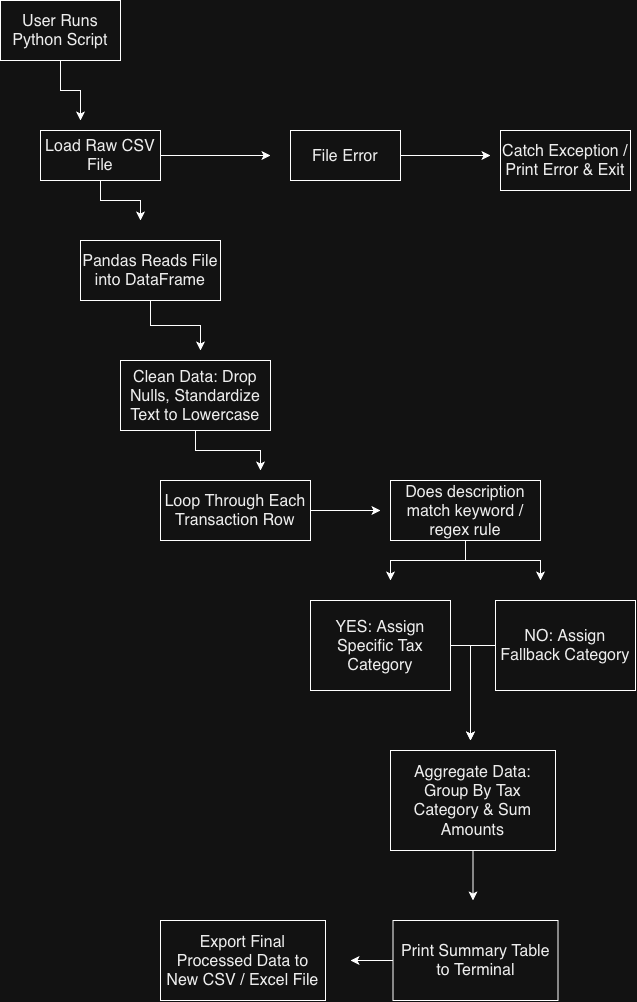

The diagram above was exported from draw.io. Its source (the exported page's mxGraphModel, read from the mxfile embedded in the PNG):
<mxGraphModel dx="760" dy="1045" grid="1" gridSize="10" guides="1" tooltips="1" connect="1" arrows="1" fold="1" page="1" pageScale="1" pageWidth="850" pageHeight="1100" math="0" shadow="0">
  <root>
    <mxCell id="0" />
    <mxCell id="1" parent="0" />
    <mxCell id="wC5-onpM0RUjtGvPj5Ua-14" edge="1" parent="1" source="wC5-onpM0RUjtGvPj5Ua-2" style="edgeStyle=orthogonalEdgeStyle;rounded=0;orthogonalLoop=1;jettySize=auto;html=1;defaultLabelBackgroundColor=page;">
      <mxGeometry relative="1" as="geometry">
        <mxPoint x="90" y="129.9999999999999" as="targetPoint" />
      </mxGeometry>
    </mxCell>
    <mxCell id="wC5-onpM0RUjtGvPj5Ua-2" parent="1" style="rounded=0;whiteSpace=wrap;html=1;" value="&lt;span style=&quot;font-size: medium; font-style: normal; font-variant-caps: normal; font-weight: 400; letter-spacing: normal; orphans: 2; text-align: start; text-indent: 0px; text-transform: none; white-space: normal; widows: 2; word-spacing: 0px; -webkit-text-stroke-width: 0px; text-decoration: none; caret-color: rgb(0, 0, 0); color: rgb(0, 0, 0); float: none; display: inline !important;&quot;&gt;User Runs Python Script&lt;/span&gt;" vertex="1">
      <mxGeometry height="60" width="120" x="10" y="10" as="geometry" />
    </mxCell>
    <mxCell id="wC5-onpM0RUjtGvPj5Ua-12" edge="1" parent="1" source="wC5-onpM0RUjtGvPj5Ua-3" style="edgeStyle=orthogonalEdgeStyle;rounded=0;orthogonalLoop=1;jettySize=auto;html=1;defaultLabelBackgroundColor=page;">
      <mxGeometry relative="1" as="geometry">
        <mxPoint x="280" y="165" as="targetPoint" />
      </mxGeometry>
    </mxCell>
    <mxCell id="wC5-onpM0RUjtGvPj5Ua-15" edge="1" parent="1" source="wC5-onpM0RUjtGvPj5Ua-3" style="edgeStyle=orthogonalEdgeStyle;rounded=0;orthogonalLoop=1;jettySize=auto;html=1;exitX=0.5;exitY=1;exitDx=0;exitDy=0;defaultLabelBackgroundColor=page;">
      <mxGeometry relative="1" as="geometry">
        <mxPoint x="150" y="229.9999999999999" as="targetPoint" />
      </mxGeometry>
    </mxCell>
    <mxCell id="wC5-onpM0RUjtGvPj5Ua-3" parent="1" style="rounded=0;whiteSpace=wrap;html=1;" value="&lt;span style=&quot;font-size: medium; font-style: normal; font-variant-caps: normal; font-weight: 400; letter-spacing: normal; orphans: 2; text-align: start; text-indent: 0px; text-transform: none; white-space: normal; widows: 2; word-spacing: 0px; -webkit-text-stroke-width: 0px; text-decoration: none; caret-color: rgb(0, 0, 0); color: rgb(0, 0, 0); float: none; display: inline !important;&quot;&gt;Load Raw CSV File&lt;/span&gt;" vertex="1">
      <mxGeometry height="50" width="120" x="50" y="140" as="geometry" />
    </mxCell>
    <mxCell id="wC5-onpM0RUjtGvPj5Ua-16" edge="1" parent="1" source="wC5-onpM0RUjtGvPj5Ua-5" style="edgeStyle=orthogonalEdgeStyle;rounded=0;orthogonalLoop=1;jettySize=auto;html=1;defaultLabelBackgroundColor=page;">
      <mxGeometry relative="1" as="geometry">
        <mxPoint x="210" y="360" as="targetPoint" />
      </mxGeometry>
    </mxCell>
    <mxCell id="wC5-onpM0RUjtGvPj5Ua-5" parent="1" style="rounded=0;whiteSpace=wrap;html=1;" value="&lt;span style=&quot;font-size: medium; text-align: start; caret-color: rgb(0, 0, 0); color: rgb(0, 0, 0);&quot;&gt;Pandas Reads File into DataFrame&lt;/span&gt;" vertex="1">
      <mxGeometry height="60" width="140" x="90" y="250" as="geometry" />
    </mxCell>
    <mxCell id="wC5-onpM0RUjtGvPj5Ua-17" edge="1" parent="1" source="wC5-onpM0RUjtGvPj5Ua-6" style="edgeStyle=orthogonalEdgeStyle;rounded=0;orthogonalLoop=1;jettySize=auto;html=1;defaultLabelBackgroundColor=page;">
      <mxGeometry relative="1" as="geometry">
        <mxPoint x="270" y="480" as="targetPoint" />
      </mxGeometry>
    </mxCell>
    <mxCell id="wC5-onpM0RUjtGvPj5Ua-6" parent="1" style="rounded=0;whiteSpace=wrap;html=1;" value="&lt;span style=&quot;font-size: medium; text-align: start; caret-color: rgb(0, 0, 0); color: rgb(0, 0, 0);&quot;&gt;Clean Data: Drop Nulls, Standardize Text to Lowercase&lt;/span&gt;" vertex="1">
      <mxGeometry height="70" width="150" x="130" y="370" as="geometry" />
    </mxCell>
    <mxCell id="wC5-onpM0RUjtGvPj5Ua-24" edge="1" parent="1" source="wC5-onpM0RUjtGvPj5Ua-7" style="edgeStyle=orthogonalEdgeStyle;rounded=0;orthogonalLoop=1;jettySize=auto;html=1;defaultLabelBackgroundColor=page;">
      <mxGeometry relative="1" as="geometry">
        <mxPoint x="390" y="520" as="targetPoint" />
      </mxGeometry>
    </mxCell>
    <mxCell id="wC5-onpM0RUjtGvPj5Ua-7" parent="1" style="rounded=0;whiteSpace=wrap;html=1;" value="&lt;span style=&quot;font-size: medium; font-style: normal; font-variant-caps: normal; font-weight: 400; letter-spacing: normal; orphans: 2; text-align: start; text-indent: 0px; text-transform: none; white-space: normal; widows: 2; word-spacing: 0px; -webkit-text-stroke-width: 0px; text-decoration: none; caret-color: rgb(0, 0, 0); color: rgb(0, 0, 0); float: none; display: inline !important;&quot;&gt;Loop Through Each Transaction Row&lt;/span&gt;" vertex="1">
      <mxGeometry height="60" width="150" x="170" y="490" as="geometry" />
    </mxCell>
    <mxCell id="wC5-onpM0RUjtGvPj5Ua-13" edge="1" parent="1" source="wC5-onpM0RUjtGvPj5Ua-8" style="edgeStyle=orthogonalEdgeStyle;rounded=0;orthogonalLoop=1;jettySize=auto;html=1;defaultLabelBackgroundColor=page;">
      <mxGeometry relative="1" as="geometry">
        <mxPoint x="500" y="165" as="targetPoint" />
      </mxGeometry>
    </mxCell>
    <mxCell id="wC5-onpM0RUjtGvPj5Ua-8" parent="1" style="rounded=0;whiteSpace=wrap;html=1;" value="&lt;span style=&quot;font-size: medium; text-align: start; caret-color: rgb(0, 0, 0); color: rgb(0, 0, 0);&quot;&gt;File Error&lt;/span&gt;" vertex="1">
      <mxGeometry height="50" width="110" x="300" y="140" as="geometry" />
    </mxCell>
    <mxCell id="wC5-onpM0RUjtGvPj5Ua-10" parent="1" style="rounded=0;whiteSpace=wrap;html=1;" value="&lt;span style=&quot;font-size: medium; font-style: normal; font-variant-caps: normal; font-weight: 400; letter-spacing: normal; orphans: 2; text-align: start; text-indent: 0px; text-transform: none; white-space: normal; widows: 2; word-spacing: 0px; -webkit-text-stroke-width: 0px; text-decoration: none; caret-color: rgb(0, 0, 0); color: rgb(0, 0, 0); float: none; display: inline !important;&quot;&gt;Catch Exception / Print Error &amp;amp; Exit&lt;/span&gt;" vertex="1">
      <mxGeometry height="60" width="130" x="510" y="140" as="geometry" />
    </mxCell>
    <mxCell id="wC5-onpM0RUjtGvPj5Ua-22" edge="1" parent="1" source="wC5-onpM0RUjtGvPj5Ua-18" style="edgeStyle=orthogonalEdgeStyle;rounded=0;orthogonalLoop=1;jettySize=auto;html=1;defaultLabelBackgroundColor=page;">
      <mxGeometry relative="1" as="geometry">
        <mxPoint x="400" y="590" as="targetPoint" />
      </mxGeometry>
    </mxCell>
    <mxCell id="wC5-onpM0RUjtGvPj5Ua-23" edge="1" parent="1" source="wC5-onpM0RUjtGvPj5Ua-18" style="edgeStyle=orthogonalEdgeStyle;rounded=0;orthogonalLoop=1;jettySize=auto;html=1;defaultLabelBackgroundColor=page;">
      <mxGeometry relative="1" as="geometry">
        <mxPoint x="550" y="590" as="targetPoint" />
      </mxGeometry>
    </mxCell>
    <mxCell id="wC5-onpM0RUjtGvPj5Ua-18" parent="1" style="rounded=0;whiteSpace=wrap;html=1;" value="&lt;span style=&quot;font-size: medium; font-style: normal; font-variant-caps: normal; font-weight: 400; letter-spacing: normal; orphans: 2; text-align: start; text-indent: 0px; text-transform: none; white-space: normal; widows: 2; word-spacing: 0px; -webkit-text-stroke-width: 0px; text-decoration: none; caret-color: rgb(0, 0, 0); color: rgb(0, 0, 0); float: none; display: inline !important;&quot;&gt;Does description match keyword / regex rule&lt;/span&gt;" vertex="1">
      <mxGeometry height="60" width="150" x="400" y="490" as="geometry" />
    </mxCell>
    <mxCell id="wC5-onpM0RUjtGvPj5Ua-25" edge="1" parent="1" source="wC5-onpM0RUjtGvPj5Ua-20" style="edgeStyle=orthogonalEdgeStyle;rounded=0;orthogonalLoop=1;jettySize=auto;html=1;defaultLabelBackgroundColor=page;">
      <mxGeometry relative="1" x="0.3565" as="geometry">
        <mxPoint x="480" y="750" as="targetPoint" />
      </mxGeometry>
    </mxCell>
    <mxCell id="wC5-onpM0RUjtGvPj5Ua-20" parent="1" style="rounded=0;whiteSpace=wrap;html=1;" value="&lt;span style=&quot;font-size: medium; font-style: normal; font-variant-caps: normal; font-weight: 400; letter-spacing: normal; orphans: 2; text-align: start; text-indent: 0px; text-transform: none; white-space: normal; widows: 2; word-spacing: 0px; -webkit-text-stroke-width: 0px; text-decoration: none; caret-color: rgb(0, 0, 0); color: rgb(0, 0, 0); float: none; display: inline !important;&quot;&gt;YES: Assign Specific Tax Category&lt;/span&gt;" vertex="1">
      <mxGeometry height="90" width="140" x="320" y="610" as="geometry" />
    </mxCell>
    <mxCell id="wC5-onpM0RUjtGvPj5Ua-26" edge="1" parent="1" source="wC5-onpM0RUjtGvPj5Ua-21" style="edgeStyle=orthogonalEdgeStyle;rounded=0;orthogonalLoop=1;jettySize=auto;html=1;defaultLabelBackgroundColor=page;">
      <mxGeometry relative="1" x="0.3333" as="geometry">
        <mxPoint x="480" y="750" as="targetPoint" />
      </mxGeometry>
    </mxCell>
    <mxCell id="wC5-onpM0RUjtGvPj5Ua-21" parent="1" style="rounded=0;whiteSpace=wrap;html=1;" value="&lt;span style=&quot;font-size: medium; font-style: normal; font-variant-caps: normal; font-weight: 400; letter-spacing: normal; orphans: 2; text-align: start; text-indent: 0px; text-transform: none; white-space: normal; widows: 2; word-spacing: 0px; -webkit-text-stroke-width: 0px; text-decoration: none; caret-color: rgb(0, 0, 0); color: rgb(0, 0, 0); float: none; display: inline !important;&quot;&gt;NO: Assign Fallback Category&lt;/span&gt;" vertex="1">
      <mxGeometry height="90" width="140" x="505" y="610" as="geometry" />
    </mxCell>
    <mxCell id="wC5-onpM0RUjtGvPj5Ua-31" edge="1" parent="1" source="wC5-onpM0RUjtGvPj5Ua-27" style="edgeStyle=orthogonalEdgeStyle;rounded=0;orthogonalLoop=1;jettySize=auto;html=1;defaultLabelBackgroundColor=page;">
      <mxGeometry relative="1" as="geometry">
        <mxPoint x="482.5" y="910" as="targetPoint" />
      </mxGeometry>
    </mxCell>
    <mxCell id="wC5-onpM0RUjtGvPj5Ua-27" parent="1" style="rounded=0;whiteSpace=wrap;html=1;" value="&lt;span style=&quot;font-size: medium; font-style: normal; font-variant-caps: normal; font-weight: 400; letter-spacing: normal; orphans: 2; text-align: start; text-indent: 0px; text-transform: none; white-space: normal; widows: 2; word-spacing: 0px; -webkit-text-stroke-width: 0px; text-decoration: none; caret-color: rgb(0, 0, 0); color: rgb(0, 0, 0); float: none; display: inline !important;&quot;&gt;Aggregate Data: Group By Tax Category &amp;amp; Sum Amounts&lt;/span&gt;" vertex="1">
      <mxGeometry height="100" width="165" x="400" y="760" as="geometry" />
    </mxCell>
    <mxCell id="wC5-onpM0RUjtGvPj5Ua-33" edge="1" parent="1" source="wC5-onpM0RUjtGvPj5Ua-30" style="edgeStyle=orthogonalEdgeStyle;rounded=0;orthogonalLoop=1;jettySize=auto;html=1;defaultLabelBackgroundColor=page;">
      <mxGeometry relative="1" as="geometry">
        <mxPoint x="360" y="970" as="targetPoint" />
      </mxGeometry>
    </mxCell>
    <mxCell id="wC5-onpM0RUjtGvPj5Ua-30" parent="1" style="rounded=0;whiteSpace=wrap;html=1;" value="&lt;span style=&quot;font-size: medium; font-style: normal; font-variant-caps: normal; font-weight: 400; letter-spacing: normal; orphans: 2; text-align: start; text-indent: 0px; text-transform: none; white-space: normal; widows: 2; word-spacing: 0px; -webkit-text-stroke-width: 0px; text-decoration: none; caret-color: rgb(0, 0, 0); color: rgb(0, 0, 0); float: none; display: inline !important;&quot;&gt;Print Summary Table to Terminal&lt;/span&gt;" vertex="1">
      <mxGeometry height="80" width="165" x="402.5" y="930" as="geometry" />
    </mxCell>
    <mxCell id="wC5-onpM0RUjtGvPj5Ua-32" parent="1" style="rounded=0;whiteSpace=wrap;html=1;" value="&lt;span style=&quot;font-size: medium; font-style: normal; font-variant-caps: normal; font-weight: 400; letter-spacing: normal; orphans: 2; text-align: start; text-indent: 0px; text-transform: none; white-space: normal; widows: 2; word-spacing: 0px; -webkit-text-stroke-width: 0px; text-decoration: none; caret-color: rgb(0, 0, 0); color: rgb(0, 0, 0); float: none; display: inline !important;&quot;&gt;Export Final Processed Data to New CSV / Excel File&lt;/span&gt;" vertex="1">
      <mxGeometry height="80" width="165" x="170" y="930" as="geometry" />
    </mxCell>
  </root>
</mxGraphModel>